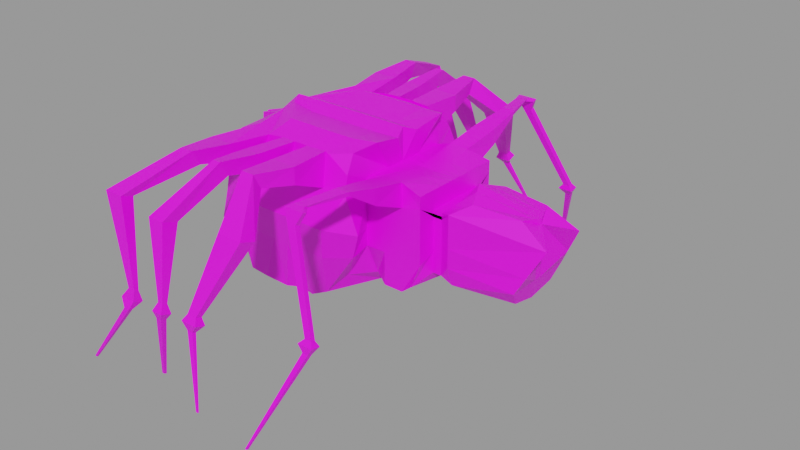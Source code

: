 # Source: Spider.blend  (saved by Blender 2.90.8; exported with 4.5.12 LTS)
import bpy
from mathutils import Matrix  # noqa: F401  (used for matrix-valued properties, if any)

bpy.ops.wm.read_factory_settings(use_empty=True)
scene = bpy.context.scene
scene.name = 'Scene'

# ---- collections
col_collection = bpy.data.collections.new('Collection'); scene.collection.children.link(col_collection)

# ---- images (referenced by path relative to the original .blend; pixels are not part of the script)
import os
ASSET_DIR = os.environ.get("B2B_ASSET_DIR", "")  # directory of the original .blend (textures are referenced by path, not embedded)
HERE = os.path.dirname(os.path.abspath(__file__))  # packed textures are extracted next to this script under _unpacked/

def load_image(name, relpath, width, height, colorspace="sRGB"):
    """Load a texture the original file referenced (path relative to the .blend, or extracted next to this script)."""
    p = next((c for c in (os.path.join(HERE, relpath), os.path.join(ASSET_DIR, relpath)) if relpath and os.path.exists(c)), "")
    if p:
        img = bpy.data.images.load(p, check_existing=True)
        img.name = name
    else:  # same state as the original file: an image datablock whose file is absent (Cycles renders it pink)
        img = bpy.data.images.new(name, width, height)
        img.source = "FILE"
        img.filepath = "//" + (relpath or name)
    img.colorspace_settings.name = colorspace
    return img
img_imphenziapalette01_png = load_image('ImphenziaPalette01.png', 'ImphenziaPalette01.png', 1024, 1024, 'sRGB')

# ---- materials (node trees are filled in below, after node groups)
mat_material_001 = bpy.data.materials.new('Material.001')
mat_material_001.use_transparent_shadow = False

# ---- material node trees
mat_material_001.use_nodes = True; mat_material_001.node_tree.nodes.clear()
_N = mat_material_001.node_tree.nodes; _L = mat_material_001.node_tree.links
n0 = _N.new('ShaderNodeBsdfPrincipled'); n0.name = 'Principled BSDF'; n0.location = (10, 300)
n0.distribution = 'GGX'
n0.subsurface_method = 'BURLEY'
n0.inputs[3].default_value = 1.45
n0.inputs[27].default_value = (0.0, 0.0, 0.0, 1.0)
n0.inputs[28].default_value = 1.0
n1 = _N.new('ShaderNodeOutputMaterial'); n1.name = 'Material Output'; n1.location = (300, 300)
n2 = _N.new('ShaderNodeTexImage'); n2.name = 'Image Texture'; n2.location = (-383, 92)
n2.image = img_imphenziapalette01_png
n2.interpolation = 'Closest'
_L.new(n0.outputs[0], n1.inputs[0])
_L.new(n2.outputs[0], n0.inputs[0])
n1.is_active_output = True

# ---- meshes
me_cube = bpy.data.meshes.new('Cube')
me_cube.from_pydata([(-0.8592, 0.8743, -0.6904), (1.0, 0.6426, 0.6426), (1.0, 0.4595, -0.6426), (0.9488, 0.7976, 0.9801), (0.7597, 0.7255, -0.6544), (1.776, 0.3991, 0.3991), (1.776, 0.3991, -0.3991), (1.776, 0.6426, 0.6426), (1.697, 0.7019, -0.4925), (1.892, 0.3991, 0.3991), (1.892, 0.3991, -0.3991), (0.3333, 0.9096, -1.0), (-0.3002, 1.043, -0.9178), (-0.2661, 0.9094, 0.9213), (0.3691, 0.9322, 0.9235), (1.0, 1.0, 0.5501), (-0.8764, 0.9802, 0.5501), (-0.9502, 1.108, -0.2836), (1.062, 0.9638, -0.2285), (1.0, 0.6426, 0.431), (1.0, 0.6426, -0.2142), (1.776, 0.6426, 0.431), (1.776, 0.6426, -0.2142), (1.776, 0.3991, 0.3498), (1.776, 0.3991, -0.133), (1.892, 0.3991, 0.3498), (1.892, 0.3991, -0.133), (-0.3333, 1.0, 0.5501), (-0.2835, 1.108, -0.2836), (0.3333, 1.0, 0.5501), (0.3832, 1.108, -0.2836), (-0.5558, 1.042, -0.8941), (-0.4822, 0.832, 0.9837), (-0.6168, 1.108, -0.2836), (-0.6667, 1.0, 0.5501), (0.6298, 0.9011, 0.9204), (0.564, 0.891, -0.8897), (0.7165, 1.108, -0.2836), (0.6667, 1.0, 0.5501), (1.743, 0.08675, -0.5535), (1.0, 0.05679, -0.6426), (1.518, 0.6426, -0.6426), (1.259, 0.6426, -0.6426), (1.259, 0.6426, -0.2142), (1.518, 0.6426, -0.2142), (1.259, 0.6426, 0.431), (1.518, 0.6426, 0.431), (0.1111, 0.8643, -1.0), (-0.02326, 0.9752, -0.984), (-0.0166, 0.9182, 0.9222), (0.174, 0.9275, 0.9231), (-0.06128, 1.108, -0.2836), (0.1609, 1.108, -0.2836), (-0.1111, 1.0, 0.5501), (0.1111, 1.0, 0.5501), (-0.8326, 0.8215, 0.8304), (0.9712, 0.9251, 0.7619), (1.0, 0.6426, 0.4943), (1.776, 0.6426, 0.4943), (1.776, 0.3991, 0.307), (1.892, 0.3991, 0.307), (1.728, 0.2848, -0.5339), (0.3691, 0.9322, 0.9591), (1.0, 0.1865, -0.6426), (0.6298, 0.9011, 0.956), (1.22, 0.603, 0.7163), (1.479, 0.603, 0.7163), (-0.0166, 0.9182, 0.9578), (0.174, 0.9275, 0.9587), (-1.061, 0.0, -0.9261), (0.9998, 0.0, -0.8769), (1.0, 0.0, 1.066), (1.0, 0.0, 0.6426), (1.0, 0.0, -0.6426), (1.776, 0.0, 0.6426), (1.749, 0.0, -0.5621), (1.776, 0.0, 0.3991), (1.776, 0.0, -0.3991), (1.892, 0.0, 0.3991), (1.892, 0.0, -0.3991), (-0.3333, 0.0, -1.0), (0.3333, 0.0, -1.0), (0.3333, 0.0, 1.066), (-0.3333, 0.0, 1.066), (2.931, 0.4744, -0.2228), (2.364, 0.0, 0.3498), (-1.0, 0.0, -0.3333), (-1.0, 0.0, 0.5501), (-0.6667, 0.0, -1.0), (-0.6667, 0.0, 1.066), (0.6667, 0.0, 1.066), (0.6667, 0.0, -1.0), (1.259, 0.0, 0.6426), (1.518, 0.0, 0.6426), (1.259, 0.0, -0.6426), (1.518, 0.0, -0.6426), (0.1111, 0.0, 1.066), (-0.1111, 0.0, 1.066), (-0.1111, 0.0, -1.0), (0.1111, 0.0, -1.0), (2.364, 0.0, 0.307), (-1.0, 0.0, 0.7692), (-0.3333, 1.436, 0.7371), (0.3333, 1.436, 0.7371), (-0.6667, 1.436, 0.7371), (-0.6667, 1.436, 0.9562), (0.6667, 1.436, 0.7371), (0.6667, 1.436, 0.9562), (1.518, 1.079, 0.618), (1.259, 1.079, 0.8298), (-0.1111, 1.436, 0.7371), (-0.3333, 1.436, 0.9562), (0.3333, 1.436, 0.9562), (1.259, 1.079, 0.618), (1.518, 1.079, 0.8298), (0.1111, 1.436, 0.7371), (-0.1111, 1.436, 0.9562), (0.1111, 1.436, 0.9562), (-0.3969, 1.952, 1.017), (-0.3969, 1.851, 0.8223), (0.403, 1.952, 1.017), (0.403, 1.851, 0.8223), (-0.5727, 1.851, 0.8223), (-0.5727, 1.952, 1.017), (0.5749, 1.851, 0.8223), (0.5749, 1.952, 1.017), (1.349, 1.479, 0.8814), (1.514, 1.479, 0.8814), (1.349, 1.508, 0.9376), (1.514, 1.508, 0.9376), (-0.04467, 1.851, 0.8223), (0.06508, 1.851, 0.8223), (-0.04467, 1.952, 1.017), (0.06508, 1.952, 1.017), (-0.6243, 2.78, 0.7046), (-0.6243, 2.62, 0.6496), (0.5372, 2.457, 0.5154), (0.5372, 2.25, 0.4443), (-0.8819, 2.62, 0.6496), (-0.8819, 2.78, 0.7046), (0.8706, 2.25, 0.4443), (0.8706, 2.457, 0.5154), (1.179, 2.041, 0.8767), (1.438, 2.041, 0.8767), (1.179, 2.1, 0.8972), (1.438, 2.1, 0.8972), (-0.2967, 2.483, 0.4615), (-0.07443, 2.483, 0.4615), (-0.2967, 2.69, 0.5326), (-0.07443, 2.69, 0.5326), (-1.139, 3.03, -1.441), (-1.139, 3.009, -1.448), (0.7961, 3.171, -1.239), (0.7961, 3.155, -1.245), (-1.173, 3.009, -1.448), (-1.173, 3.03, -1.441), (0.8231, 3.155, -1.245), (0.8231, 3.171, -1.239), (1.685, 2.376, -0.3618), (1.88, 2.376, -0.3618), (1.685, 2.501, -0.3413), (1.88, 2.501, -0.3413), (-0.2739, 2.732, -1.438), (-0.2376, 2.732, -1.438), (-0.2739, 2.766, -1.426), (-0.2376, 2.766, -1.426), (1.386, 3.016, -1.514), (1.408, 3.016, -1.514), (1.386, 3.046, -1.503), (1.408, 3.046, -1.503), (2.036, 0.4744, -0.2228), (2.078, 0.4394, -0.4382), (2.036, 0.0, -0.5892), (2.036, 0.4744, 0.4423), (2.241, 0.3096, 0.5689), (2.096, 0.0, 0.6719), (2.036, 0.0, 0.4423), (2.096, 0.0, 0.5451), (2.879, 0.3458, -0.4169), (2.861, 0.0, -0.4979), (3.216, 0.322, 0.3253), (2.836, 0.2449, 0.5439), (2.931, 0.0, 0.5102), (2.931, 0.0, -0.2228), (2.931, 0.0, 0.4423), (1.23, 1.962, 0.8895), (1.372, 1.962, 0.8895), (1.23, 2.018, 0.9139), (1.372, 2.018, 0.9139), (1.371, 2.149, 0.7563), (1.255, 2.149, 0.7563), (1.255, 2.089, 0.7358), (1.371, 2.089, 0.7358), (1.834, 2.456, -0.2838), (1.745, 2.396, -0.3044), (1.745, 2.456, -0.2838), (1.834, 2.396, -0.3044), (1.752, 2.504, -0.4242), (1.752, 2.444, -0.4447), (1.829, 2.444, -0.4447), (1.829, 2.504, -0.4242), (1.776, 0.04933, -0.3991), (1.892, 0.04933, -0.3991), (-1.0, 0.1236, -0.3333), (-0.9847, 0.1211, 0.5501), (-0.9793, 0.1015, 0.7768), (-1.034, 0.07419, -0.8999), (1.069, 0.1709, 0.996), (1.0, 0.07942, 0.6426), (1.776, 0.07942, 0.6426), (1.776, 0.04933, 0.3991), (1.892, 0.04933, 0.3991), (-0.3292, 0.129, -0.9898), (0.3333, 0.1124, -1.0), (0.4129, 0.1876, 0.989), (-0.2499, 0.1847, 0.9887), (-0.6535, 0.1368, -0.9829), (-0.6439, 0.1028, 0.998), (0.7372, 0.1837, 0.9886), (0.654, 0.1101, -0.9864), (1.259, 0.07942, -0.6426), (1.518, 0.07942, -0.6426), (0.194, 0.187, 0.9889), (-0.02432, 0.1858, 0.9888), (-0.1056, 0.1287, -0.9948), (0.1111, 0.1068, -1.0), (2.863, 0.04273, -0.4879), (2.041, 0.0543, -0.5706), (2.114, 0.03826, 0.6592), (2.919, 0.03027, 0.5144), (2.931, 0.05863, -0.2228), (0.9752, 0.08683, -0.864), (1.254, 0.07452, 0.6517), (1.513, 0.07452, 0.6517), (-1.307, 0.0, 0.6357), (-1.272, 0.04455, 0.6963), (-1.307, 0.0, 0.6098), (-1.273, 0.05118, 0.6197), (0.3911, 2.792, -0.4269), (0.6089, 2.792, -0.4269), (0.6089, 2.928, -0.3804), (0.3911, 2.928, -0.3804), (0.4605, 2.866, -0.5006), (0.5395, 2.866, -0.5006), (0.5395, 2.915, -0.4837), (0.4605, 2.915, -0.4837), (0.5655, 2.792, -0.3378), (0.5655, 2.873, -0.3098), (0.4345, 2.873, -0.3098), (0.4345, 2.792, -0.3378), (0.04452, 2.826, -0.3556), (0.07521, 2.809, -0.4818), (0.02988, 2.849, -0.5499), (0.02988, 2.923, -0.5248), (0.07521, 2.949, -0.4337), (0.04452, 2.893, -0.3328), (-0.04863, 2.923, -0.5248), (-0.07521, 2.949, -0.4337), (-0.0267, 2.893, -0.3328), (-0.0267, 2.826, -0.3556), (-0.07521, 2.809, -0.4818), (-0.04863, 2.849, -0.5499), (-0.4016, 2.858, -0.3425), (-0.3978, 2.821, -0.4956), (-0.4365, 2.946, -0.5632), (-0.4365, 2.995, -0.5465), (-0.3978, 2.948, -0.452), (-0.4016, 2.918, -0.3221), (-0.5147, 2.995, -0.5465), (-0.6022, 2.948, -0.452), (-0.4971, 2.918, -0.3221), (-0.4971, 2.858, -0.3425), (-0.6022, 2.821, -0.4956), (-0.5147, 2.946, -0.5632), (1.776, 0.162, -0.3991), (1.892, 0.162, -0.3991), (-1.0, 0.4058, -0.3333), (-0.9499, 0.3978, 0.5501), (-0.9321, 0.3334, 0.7941), (2.868, 0.1403, -0.465), (2.053, 0.1783, -0.5279), (0.9189, 0.2851, -0.8343), (1.243, 0.2447, 0.6725), (1.502, 0.2447, 0.6725), (-0.9117, 0.4456, -0.9138), (1.106, 0.5692, 1.079), (1.0, 0.2608, 0.6426), (1.776, 0.2608, 0.6426), (1.776, 0.162, 0.3991), (1.892, 0.162, 0.3991), (-0.3199, 0.4234, -0.9666), (0.3333, 0.3691, -1.0), (0.4747, 0.6238, 1.056), (-0.1792, 0.6146, 1.055), (-0.6236, 0.4493, -0.9437), (-0.5918, 0.3376, 0.9934), (0.7786, 0.6112, 1.054), (0.625, 0.3616, -0.9552), (1.259, 0.2608, -0.6426), (1.518, 0.2608, -0.6426), (0.2635, 0.6219, 1.055), (0.05411, 0.6182, 1.055), (-0.09297, 0.4224, -0.9828), (0.1111, 0.3507, -1.0), (2.155, 0.1256, 0.6301), (2.892, 0.09939, 0.5239), (2.931, 0.1925, -0.2228), (-0.9117, 1.044, 0.08399), (1.0, 0.6426, 0.0228), (1.776, 0.6426, 0.0228), (1.776, 0.3991, 0.04433), (1.892, 0.3991, 0.04433), (-0.2015, 1.196, 0.1311), (0.4652, 1.196, 0.1311), (-0.5348, 1.196, 0.1311), (0.7985, 1.196, 0.1311), (1.259, 0.6426, 0.0228), (1.518, 0.6426, 0.0228), (0.02071, 1.196, 0.1311), (0.2429, 1.196, 0.1311), (-1.0, 0.0, -0.008803), (2.036, 0.4744, 0.02154), (3.035, 0.4184, -0.02144), (1.18, 1.001, 0.1044), (-0.9944, 0.1227, -0.008803), (-0.9816, 0.4028, -0.008803)], [], [(64, 35, 3, 56), (66, 7, 58), (20, 2, 4, 18), (286, 1, 3, 285), (299, 41, 8, 61), (24, 6, 8, 22), (288, 5, 7, 287), (59, 5, 9, 60), (274, 6, 10, 275), (50, 49, 301, 300), (68, 50, 14, 62), (47, 52, 30, 11), (319, 54, 29, 313), (31, 33, 28, 12), (314, 34, 27, 312), (6, 24, 26, 10), (310, 23, 25, 311), (59, 23, 21, 58), (310, 24, 22, 309), (57, 19, 15, 56), (308, 20, 18, 323), (41, 44, 22, 8), (317, 46, 21, 309), (36, 37, 18, 4), (315, 38, 15, 323), (284, 276, 17, 0), (325, 277, 16, 307), (307, 16, 34, 314), (0, 17, 33, 31), (48, 47, 303, 302), (313, 29, 38, 315), (11, 30, 37, 36), (62, 14, 35, 64), (308, 19, 45, 316), (316, 45, 46, 317), (2, 20, 43, 42), (42, 43, 44, 41), (63, 2, 42, 298), (298, 42, 41, 299), (57, 1, 65), (172, 227, 226, 179), (312, 27, 53, 318), (318, 53, 54, 319), (12, 28, 51, 48), (48, 51, 52, 47), (13, 49, 67), (67, 49, 50, 68), (34, 32, 105, 104), (27, 13, 67, 53), (45, 65, 109, 113), (19, 57, 65, 45), (64, 38, 106, 107), (16, 55, 32, 34), (1, 57, 56, 3), (5, 59, 58, 7), (54, 68, 62, 29), (53, 67, 116, 110), (23, 59, 60, 25), (46, 66, 58, 21), (38, 64, 56, 15), (277, 278, 55, 16), (224, 225, 99, 98), (222, 223, 97, 96), (232, 92, 93, 233), (25, 60, 100, 85), (10, 26, 170, 171), (223, 215, 83, 97), (215, 217, 89, 83), (218, 214, 82, 90), (214, 222, 96, 82), (225, 213, 81, 99), (213, 219, 91, 81), (216, 212, 80, 88), (212, 224, 98, 80), (25, 85, 176, 173), (311, 25, 173, 321), (210, 76, 78, 211), (201, 77, 75, 39), (233, 93, 74, 209), (208, 72, 92, 232), (40, 73, 70, 231), (219, 231, 70, 91), (217, 205, 101, 89), (207, 218, 90, 71), (206, 216, 88, 69), (68, 54, 115, 117), (46, 45, 113, 108), (66, 46, 108, 114), (27, 34, 104, 102), (67, 68, 117, 116), (54, 53, 110, 115), (13, 27, 102, 111), (32, 13, 111, 105), (65, 66, 114, 109), (29, 62, 112, 103), (38, 29, 103, 106), (62, 64, 107, 112), (110, 116, 132, 130), (102, 104, 122, 119), (115, 110, 130, 131), (103, 112, 120, 121), (118, 119, 135, 134), (185, 187, 144, 142), (120, 125, 141, 136), (186, 185, 142, 143), (104, 105, 123, 122), (117, 115, 131, 133), (106, 103, 121, 124), (116, 117, 133, 132), (107, 106, 124, 125), (109, 114, 129, 128), (108, 113, 126, 127), (112, 107, 125, 120), (113, 109, 128, 126), (111, 102, 119, 118), (105, 111, 118, 123), (114, 108, 127, 129), (244, 243, 156, 157), (256, 253, 165, 164), (243, 242, 153, 156), (253, 252, 163, 165), (123, 118, 134, 139), (188, 186, 143, 145), (121, 120, 136, 137), (131, 130, 146, 147), (119, 122, 138, 135), (130, 132, 148, 146), (122, 123, 139, 138), (133, 131, 147, 149), (124, 121, 137, 140), (132, 133, 149, 148), (125, 124, 140, 141), (187, 188, 145, 144), (162, 164, 165, 163), (198, 197, 168, 166), (153, 152, 157, 156), (154, 155, 150, 151), (195, 193, 161, 160), (196, 194, 158, 159), (245, 244, 157, 152), (194, 195, 160, 158), (265, 264, 151, 150), (268, 265, 150, 155), (193, 196, 159, 161), (242, 245, 152, 153), (252, 261, 162, 163), (264, 273, 154, 151), (261, 256, 164, 162), (273, 268, 155, 154), (166, 168, 169, 167), (200, 199, 167, 169), (199, 198, 166, 167), (197, 200, 169, 168), (173, 174, 181, 180), (173, 176, 184, 180), (321, 173, 180, 322), (211, 78, 175, 228), (100, 60, 173, 177), (60, 9, 174, 173), (275, 10, 171, 280), (84, 322, 180, 184, 183, 230, 306), (226, 230, 183, 179), (180, 181, 305, 229, 182, 184), (171, 170, 84, 178), (177, 173, 180, 184), (228, 175, 182, 229), (280, 171, 178, 279), (128, 129, 188, 187), (129, 127, 186, 188), (127, 126, 185, 186), (126, 128, 187, 185), (145, 143, 192, 189), (142, 144, 190, 191), (143, 142, 191, 192), (144, 145, 189, 190), (189, 192, 196, 193), (191, 190, 195, 194), (192, 191, 194, 196), (190, 189, 193, 195), (160, 161, 200, 197), (159, 158, 198, 199), (161, 159, 199, 200), (158, 160, 197, 198), (304, 228, 229, 305), (279, 306, 230, 226), (79, 202, 227, 172), (289, 211, 228, 304), (284, 294, 216, 206), (285, 296, 218, 207), (295, 278, 205, 217), (297, 281, 231, 219), (63, 40, 231, 281), (286, 208, 232, 282), (283, 233, 209, 287), (274, 201, 39, 61), (288, 210, 211, 289), (290, 302, 224, 212), (294, 290, 212, 216), (291, 297, 219, 213), (303, 291, 213, 225), (292, 300, 222, 214), (296, 292, 214, 218), (293, 295, 217, 215), (301, 293, 215, 223), (282, 232, 233, 283), (300, 301, 223, 222), (302, 303, 225, 224), (101, 205, 235, 234), (94, 220, 221, 95), (73, 40, 220, 94), (320, 87, 204, 324), (69, 86, 203, 206), (77, 201, 202, 79), (76, 210, 209, 74), (95, 221, 39, 75), (72, 208, 207, 71), (236, 234, 235, 237), (205, 204, 237, 235), (204, 87, 236, 237), (249, 248, 241, 238), (248, 247, 240, 241), (246, 249, 238, 239), (247, 246, 239, 240), (238, 241, 245, 242), (241, 240, 244, 245), (239, 238, 242, 243), (240, 239, 243, 244), (141, 140, 246, 247), (140, 137, 249, 246), (136, 141, 247, 248), (137, 136, 248, 249), (146, 148, 258, 259), (259, 258, 257, 260), (260, 257, 256, 261), (147, 146, 259, 250), (250, 259, 260, 251), (251, 260, 261, 252), (149, 147, 250, 255), (255, 250, 251, 254), (254, 251, 252, 253), (148, 149, 255, 258), (258, 255, 254, 257), (257, 254, 253, 256), (138, 139, 270, 271), (271, 270, 269, 272), (272, 269, 268, 273), (135, 138, 271, 262), (262, 271, 272, 263), (263, 272, 273, 264), (139, 134, 267, 270), (270, 267, 266, 269), (269, 266, 265, 268), (134, 135, 262, 267), (267, 262, 263, 266), (266, 263, 264, 265), (65, 282, 283, 66), (49, 13, 293, 301), (13, 32, 295, 293), (35, 14, 292, 296), (14, 50, 300, 292), (47, 11, 291, 303), (11, 36, 297, 291), (31, 12, 290, 294), (12, 48, 302, 290), (5, 288, 289, 9), (6, 274, 61, 8), (66, 283, 287, 7), (1, 286, 282, 65), (2, 63, 281, 4), (36, 4, 281, 297), (32, 55, 278, 295), (3, 35, 296, 285), (0, 31, 294, 284), (9, 289, 304, 174), (178, 84, 306, 279), (174, 304, 305, 181), (227, 280, 279, 226), (202, 275, 280, 227), (204, 205, 278, 277), (220, 298, 299, 221), (40, 63, 298, 220), (324, 204, 277, 325), (206, 203, 276, 284), (201, 274, 275, 202), (210, 288, 287, 209), (221, 299, 61, 39), (208, 286, 285, 207), (203, 324, 325, 276), (86, 320, 324, 203), (170, 321, 322, 84), (26, 311, 321, 170), (51, 318, 319, 52), (28, 312, 318, 51), (43, 316, 317, 44), (20, 308, 316, 43), (30, 313, 315, 37), (17, 307, 314, 33), (276, 325, 307, 17), (37, 315, 323, 18), (44, 317, 309, 22), (19, 308, 323, 15), (23, 310, 309, 21), (24, 310, 311, 26), (33, 314, 312, 28), (52, 319, 313, 30)])
_uv = me_cube.uv_layers.new(name='UVMap')
_uv.uv.foreach_set('vector', [0.2812, 0.6445, 0.2812, 0.6445, 0.2812, 0.6445, 0.2812, 0.6445, 0.2812, 0.6445, 0.2812, 0.6445, 0.2812, 0.6445, 0.2812, 0.6445, 0.2812, 0.6445, 0.2812, 0.6445, 0.2812, 0.6445, 0.2812, 0.6445, 0.2812, 0.6445, 0.2812, 0.6445, 0.2812, 0.6445, 0.2812, 0.6445, 0.2812, 0.6445, 0.2812, 0.6445, 0.2812, 0.6445, 0.2812, 0.6445, 0.2812, 0.6445, 0.2812, 0.6445, 0.2812, 0.6445, 0.2812, 0.6445, 0.2812, 0.6445, 0.2812, 0.6445, 0.2812, 0.6445, 0.2812, 0.6445, 0.2812, 0.6445, 0.2812, 0.6445, 0.2812, 0.6445, 0.2812, 0.6445, 0.2812, 0.6445, 0.2812, 0.6445, 0.2812, 0.6445, 0.2812, 0.6445, 0.2812, 0.6445, 0.2813, 0.6445, 0.2812, 0.6445, 0.2812, 0.6445, 0.2812, 0.6445, 0.2812, 0.6445, 0.2812, 0.6445, 0.2812, 0.6445, 0.2812, 0.6445, 0.2812, 0.6445, 0.2812, 0.6445, 0.2812, 0.6445, 0.2812, 0.6445, 0.2812, 0.6445, 0.2812, 0.6445, 0.2812, 0.6445, 0.2812, 0.6445, 0.2812, 0.6445, 0.2812, 0.6445, 0.2812, 0.6445, 0.2812, 0.6445, 0.2812, 0.6445, 0.2812, 0.6445, 0.2812, 0.6445, 0.2812, 0.6445, 0.2812, 0.6445, 0.2812, 0.6445, 0.2812, 0.6445, 0.2812, 0.6445, 0.2812, 0.6445, 0.2812, 0.6445, 0.2812, 0.6445, 0.2812, 0.6445, 0.2812, 0.6445, 0.2812, 0.6445, 0.2812, 0.6445, 0.2812, 0.6445, 0.2812, 0.6445, 0.2812, 0.6445, 0.2812, 0.6445, 0.2812, 0.6445, 0.2812, 0.6445, 0.2812, 0.6445, 0.2813, 0.6445, 0.2812, 0.6445, 0.2812, 0.6445, 0.2812, 0.6445, 0.2812, 0.6445, 0.2812, 0.6445, 0.2812, 0.6445, 0.2812, 0.6445, 0.2812, 0.6445, 0.2812, 0.6445, 0.2812, 0.6445, 0.2812, 0.6445, 0.2812, 0.6445, 0.2812, 0.6445, 0.2812, 0.6445, 0.2812, 0.6445, 0.2812, 0.6445, 0.2812, 0.6445, 0.2812, 0.6445, 0.2812, 0.6445, 0.2812, 0.6445, 0.2812, 0.6445, 0.2812, 0.6445, 0.2812, 0.6445, 0.2812, 0.6445, 0.2812, 0.6445, 0.2812, 0.6445, 0.2813, 0.6445, 0.2813, 0.6445, 0.2812, 0.6445, 0.2812, 0.6445, 0.2812, 0.6445, 0.2812, 0.6445, 0.2812, 0.6445, 0.2812, 0.6445, 0.2812, 0.6445, 0.2812, 0.6445, 0.2812, 0.6445, 0.2812, 0.6445, 0.2812, 0.6445, 0.2812, 0.6445, 0.2812, 0.6445, 0.2812, 0.6445, 0.2812, 0.6445, 0.2812, 0.6445, 0.2812, 0.6445, 0.2812, 0.6445, 0.2812, 0.6445, 0.2812, 0.6445, 0.2812, 0.6445, 0.2812, 0.6445, 0.2812, 0.6445, 0.2813, 0.6445, 0.2812, 0.6445, 0.2812, 0.6445, 0.2812, 0.6445, 0.2812, 0.6445, 0.2812, 0.6445, 0.2812, 0.6445, 0.2812, 0.6445, 0.2812, 0.6445, 0.2812, 0.6445, 0.2812, 0.6445, 0.2812, 0.6445, 0.2812, 0.6445, 0.2812, 0.6445, 0.2812, 0.6445, 0.2812, 0.6445, 0.2813, 0.6445, 0.2812, 0.6445, 0.2812, 0.6445, 0.2812, 0.6445, 0.2812, 0.6445, 0.2812, 0.6445, 0.2812, 0.6445, 0.2812, 0.6445, 0.2812, 0.6445, 0.2812, 0.6445, 0.2812, 0.6445, 0.2812, 0.6445, 0.2812, 0.6445, 0.2812, 0.6445, 0.2812, 0.6445, 0.2812, 0.6445, 0.2812, 0.6445, 0.2812, 0.6445, 0.2812, 0.6445, 0.2812, 0.6445, 0.2812, 0.6445, 0.2812, 0.6445, 0.2812, 0.6445, 0.2812, 0.6445, 0.2812, 0.6445, 0.2812, 0.6445, 0.2812, 0.6445, 0.2812, 0.6445, 0.2812, 0.6445, 0.2812, 0.6445, 0.2812, 0.6445, 0.2812, 0.6445, 0.2812, 0.6445, 0.2812, 0.6445, 0.2812, 0.6445, 0.2812, 0.6445, 0.2812, 0.6445, 0.2812, 0.6445, 0.2812, 0.6445, 0.2812, 0.6445, 0.2812, 0.6445, 0.2812, 0.6445, 0.2812, 0.6445, 0.2812, 0.6445, 0.2812, 0.6445, 0.2812, 0.6445, 0.2812, 0.6445, 0.2812, 0.6445, 0.2812, 0.6445, 0.2812, 0.6445, 0.2812, 0.6445, 0.2812, 0.6445, 0.2812, 0.6445, 0.2812, 0.6445, 0.2812, 0.6445, 0.2812, 0.6445, 0.2812, 0.6445, 0.2812, 0.6445, 0.2812, 0.6445, 0.2812, 0.6445, 0.2812, 0.6445, 0.2812, 0.6445, 0.2812, 0.6445, 0.2812, 0.6445, 0.2812, 0.6445, 0.2812, 0.6445, 0.2812, 0.6445, 0.2812, 0.6445, 0.2812, 0.6445, 0.2812, 0.6445, 0.2812, 0.6445, 0.2812, 0.6445, 0.2812, 0.6445, 0.2812, 0.6445, 0.2812, 0.6445, 0.2812, 0.6445, 0.2812, 0.6445, 0.2812, 0.6445, 0.2812, 0.6445, 0.2812, 0.6445, 0.2812, 0.6445, 0.2812, 0.6445, 0.2812, 0.6445, 0.2812, 0.6445, 0.2812, 0.6445, 0.2812, 0.6445, 0.2812, 0.6445, 0.2812, 0.6445, 0.2812, 0.6445, 0.2812, 0.6445, 0.2812, 0.6445, 0.2812, 0.6445, 0.2812, 0.6445, 0.2812, 0.6445, 0.2812, 0.6445, 0.2812, 0.6445, 0.2812, 0.6445, 0.2812, 0.6445, 0.2812, 0.6445, 0.2812, 0.6445, 0.2812, 0.6445, 0.2812, 0.6445, 0.2812, 0.6445, 0.2812, 0.6445, 0.2812, 0.6445, 0.2812, 0.6445, 0.2812, 0.6445, 0.2812, 0.6445, 0.2812, 0.6445, 0.2812, 0.6445, 0.2812, 0.6445, 0.2812, 0.6445, 0.2812, 0.6445, 0.2812, 0.6445, 0.2812, 0.6445, 0.2812, 0.6445, 0.2812, 0.6445, 0.2812, 0.6445, 0.2812, 0.6445, 0.2812, 0.6445, 0.2812, 0.6445, 0.2812, 0.6445, 0.2812, 0.6445, 0.2812, 0.6445, 0.2812, 0.6445, 0.2812, 0.6445, 0.2812, 0.6445, 0.2812, 0.6445, 0.2812, 0.6445, 0.2812, 0.6445, 0.2812, 0.6445, 0.2812, 0.6445, 0.2812, 0.6445, 0.2812, 0.6445, 0.2812, 0.6445, 0.2812, 0.6445, 0.2812, 0.6445, 0.2812, 0.6445, 0.2812, 0.6445, 0.2812, 0.6445, 0.2812, 0.6445, 0.2812, 0.6445, 0.2812, 0.6445, 0.2812, 0.6445, 0.2812, 0.6445, 0.2812, 0.6445, 0.2812, 0.6445, 0.2812, 0.6445, 0.2812, 0.6445, 0.2812, 0.6445, 0.2812, 0.6445, 0.2812, 0.6445, 0.2812, 0.6445, 0.2813, 0.6445, 0.2812, 0.6445, 0.2812, 0.6445, 0.2812, 0.6445, 0.2812, 0.6445, 0.2812, 0.6445, 0.2812, 0.6445, 0.2812, 0.6445, 0.2812, 0.6445, 0.2812, 0.6445, 0.2812, 0.6445, 0.2812, 0.6445, 0.2812, 0.6445, 0.2812, 0.6445, 0.2812, 0.6445, 0.2812, 0.6445, 0.2812, 0.6445, 0.2812, 0.6445, 0.2812, 0.6445, 0.2812, 0.6445, 0.2812, 0.6445, 0.2812, 0.6445, 0.2812, 0.6445, 0.2812, 0.6445, 0.2812, 0.6445, 0.2812, 0.6445, 0.2812, 0.6445, 0.2812, 0.6445, 0.2812, 0.6445, 0.2813, 0.6445, 0.2812, 0.6445, 0.2812, 0.6445, 0.2812, 0.6445, 0.2812, 0.6445, 0.2812, 0.6445, 0.2812, 0.6445, 0.2812, 0.6445, 0.2812, 0.6445, 0.2812, 0.6445, 0.2812, 0.6445, 0.2812, 0.6445, 0.2812, 0.6445, 0.2812, 0.6445, 0.2812, 0.6445, 0.2812, 0.6445, 0.2812, 0.6445, 0.2812, 0.6445, 0.2812, 0.6445, 0.2812, 0.6445, 0.2812, 0.6445, 0.2812, 0.6445, 0.2812, 0.6445, 0.2812, 0.6445, 0.2812, 0.6445, 0.2812, 0.6445, 0.2812, 0.6445, 0.2812, 0.6445, 0.2812, 0.6445, 0.2812, 0.6445, 0.2812, 0.6445, 0.2812, 0.6445, 0.2812, 0.6445, 0.2812, 0.6445, 0.2812, 0.6445, 0.2812, 0.6445, 0.2812, 0.6445, 0.2812, 0.6445, 0.2812, 0.6445, 0.2812, 0.6445, 0.2812, 0.6445, 0.2812, 0.6445, 0.2812, 0.6445, 0.2812, 0.6445, 0.2812, 0.6445, 0.2812, 0.6445, 0.2812, 0.6445, 0.2812, 0.6445, 0.2812, 0.6445, 0.2812, 0.6445, 0.2812, 0.6445, 0.2812, 0.6445, 0.2812, 0.6445, 0.2812, 0.6445, 0.2812, 0.6445, 0.2812, 0.6445, 0.2812, 0.6445, 0.2812, 0.6445, 0.2812, 0.6445, 0.2812, 0.6445, 0.2812, 0.6445, 0.2812, 0.6445, 0.2812, 0.6445, 0.2812, 0.6445, 0.2812, 0.6445, 0.2812, 0.6445, 0.2812, 0.6445, 0.2812, 0.6445, 0.2812, 0.6445, 0.2812, 0.6445, 0.2812, 0.6445, 0.2812, 0.6445, 0.2812, 0.6445, 0.2812, 0.6445, 0.2812, 0.6445, 0.2812, 0.6445, 0.2812, 0.6445, 0.2812, 0.6445, 0.2812, 0.6445, 0.2812, 0.6445, 0.2812, 0.6445, 0.2812, 0.6445, 0.2812, 0.6445, 0.2812, 0.6445, 0.2812, 0.6445, 0.2812, 0.6445, 0.2812, 0.6445, 0.2812, 0.6445, 0.2812, 0.6445, 0.2812, 0.6445, 0.2812, 0.6445, 0.2812, 0.6445, 0.2812, 0.6445, 0.2812, 0.6445, 0.2812, 0.6445, 0.2812, 0.6445, 0.2812, 0.6445, 0.2812, 0.6445, 0.2812, 0.6445, 0.2812, 0.6445, 0.2812, 0.6445, 0.2812, 0.6445, 0.2812, 0.6445, 0.2812, 0.6445, 0.2812, 0.6445, 0.2812, 0.6445, 0.2812, 0.6445, 0.2812, 0.6445, 0.2812, 0.6445, 0.2812, 0.6445, 0.2812, 0.6445, 0.2812, 0.6445, 0.2812, 0.6445, 0.2812, 0.6445, 0.2812, 0.6445, 0.2812, 0.6445, 0.2812, 0.6445, 0.2812, 0.6445, 0.2812, 0.6445, 0.2812, 0.6445, 0.2812, 0.6445, 0.2812, 0.6445, 0.2812, 0.6445, 0.2812, 0.6445, 0.2812, 0.6445, 0.2812, 0.6445, 0.2812, 0.6445, 0.2812, 0.6445, 0.2812, 0.6445, 0.2812, 0.6445, 0.2812, 0.6445, 0.2812, 0.6445, 0.2812, 0.6445, 0.2812, 0.6445, 0.2812, 0.6445, 0.2812, 0.6445, 0.2813, 0.6445, 0.2812, 0.6445, 0.2812, 0.6445, 0.2812, 0.6445, 0.2812, 0.6445, 0.2812, 0.6445, 0.2812, 0.6445, 0.2812, 0.6445, 0.2812, 0.6445, 0.2812, 0.6445, 0.2812, 0.6445, 0.2812, 0.6445, 0.2812, 0.6445, 0.2812, 0.6445, 0.2812, 0.6445, 0.2812, 0.6445, 0.2812, 0.6445, 0.2812, 0.6445, 0.2812, 0.6445, 0.2812, 0.6445, 0.2812, 0.6445, 0.2812, 0.6445, 0.2812, 0.6445, 0.2812, 0.6445, 0.2812, 0.6445, 0.2812, 0.6445, 0.2812, 0.6445, 0.2812, 0.6445, 0.2812, 0.6445, 0.2812, 0.6445, 0.2812, 0.6445, 0.2812, 0.6445, 0.2812, 0.6445, 0.2812, 0.6445, 0.2812, 0.6445, 0.2812, 0.6445, 0.2812, 0.6445, 0.2812, 0.6445, 0.2812, 0.6445, 0.2812, 0.6445, 0.2812, 0.6445, 0.2812, 0.6445, 0.2812, 0.6445, 0.2812, 0.6445, 0.2812, 0.6445, 0.2812, 0.6445, 0.2812, 0.6445, 0.2812, 0.6445, 0.2812, 0.6445, 0.2812, 0.6445, 0.2812, 0.6445, 0.2812, 0.6445, 0.2812, 0.6445, 0.2812, 0.6445, 0.2812, 0.6445, 0.2812, 0.6445, 0.2812, 0.6445, 0.2812, 0.6445, 0.2812, 0.6445, 0.2812, 0.6445, 0.2812, 0.6445, 0.2812, 0.6445, 0.2812, 0.6445, 0.2812, 0.6445, 0.2812, 0.6445, 0.2812, 0.6445, 0.2812, 0.6445, 0.2812, 0.6445, 0.2812, 0.6445, 0.2812, 0.6445, 0.2812, 0.6445, 0.2812, 0.6445, 0.2812, 0.6445, 0.2812, 0.6445, 0.2812, 0.6445, 0.2812, 0.6445, 0.2812, 0.6445, 0.2812, 0.6445, 0.2812, 0.6445, 0.2812, 0.6445, 0.2812, 0.6445, 0.2812, 0.6445, 0.2812, 0.6445, 0.2812, 0.6445, 0.2812, 0.6445, 0.2812, 0.6445, 0.2812, 0.6445, 0.2812, 0.6445, 0.2812, 0.6445, 0.2813, 0.6445, 0.2812, 0.6445, 0.2812, 0.6445, 0.2812, 0.6445, 0.2812, 0.6445, 0.2812, 0.6445, 0.2812, 0.6445, 0.2812, 0.6445, 0.2812, 0.6445, 0.2812, 0.6445, 0.2812, 0.6445, 0.2812, 0.6445, 0.2812, 0.6445, 0.2812, 0.6445, 0.2812, 0.6445, 0.2812, 0.6445, 0.2812, 0.6445, 0.2812, 0.6445, 0.2812, 0.6445, 0.2812, 0.6445, 0.2812, 0.6445, 0.2812, 0.6445, 0.2812, 0.6445, 0.2812, 0.6445, 0.2812, 0.6445, 0.2812, 0.6445, 0.2812, 0.6445, 0.2812, 0.6445, 0.2812, 0.6445, 0.2812, 0.6445, 0.2812, 0.6445, 0.2812, 0.6445, 0.2812, 0.6445, 0.2812, 0.6445, 0.2812, 0.6445, 0.2812, 0.6445, 0.2812, 0.6445, 0.2812, 0.6445, 0.2812, 0.6445, 0.2812, 0.6445, 0.2812, 0.6445, 0.2812, 0.6445, 0.2812, 0.6445, 0.2812, 0.6445, 0.2812, 0.6445, 0.2812, 0.6445, 0.2812, 0.6445, 0.2812, 0.6445, 0.2812, 0.6445, 0.2812, 0.6445, 0.2812, 0.6445, 0.2812, 0.6445, 0.2812, 0.6445, 0.2812, 0.6445, 0.2812, 0.6445, 0.2812, 0.6445, 0.2812, 0.6445, 0.2812, 0.6445, 0.2812, 0.6445, 0.2812, 0.6445, 0.2812, 0.6445, 0.2812, 0.6445, 0.2812, 0.6445, 0.2813, 0.6445, 0.2812, 0.6445, 0.2812, 0.6445, 0.2812, 0.6445, 0.2812, 0.6445, 0.2812, 0.6445, 0.2812, 0.6445, 0.2812, 0.6445, 0.2812, 0.6445, 0.2812, 0.6445, 0.2812, 0.6445, 0.2812, 0.6445, 0.2812, 0.6445, 0.2812, 0.6445, 0.2812, 0.6445, 0.2812, 0.6445, 0.2812, 0.6445, 0.2812, 0.6445, 0.2812, 0.6445, 0.2812, 0.6445, 0.2812, 0.6445, 0.2812, 0.6445, 0.2812, 0.6445, 0.2812, 0.6445, 0.2812, 0.6445, 0.2812, 0.6445, 0.2812, 0.6445, 0.2812, 0.6445, 0.2812, 0.6445, 0.2812, 0.6445, 0.2812, 0.6445, 0.2812, 0.6445, 0.2812, 0.6445, 0.2812, 0.6445, 0.2812, 0.6445, 0.2812, 0.6445, 0.2812, 0.6445, 0.2812, 0.6445, 0.2812, 0.6445, 0.2812, 0.6445, 0.2812, 0.6445, 0.2812, 0.6445, 0.2812, 0.6445, 0.2812, 0.6445, 0.2812, 0.6445, 0.2812, 0.6445, 0.2812, 0.6445, 0.2812, 0.6445, 0.2812, 0.6445, 0.2812, 0.6445, 0.2812, 0.6445, 0.2812, 0.6445, 0.2812, 0.6445, 0.2812, 0.6445, 0.2812, 0.6445, 0.2812, 0.6445, 0.2812, 0.6445, 0.2812, 0.6445, 0.2812, 0.6445, 0.2812, 0.6445, 0.2812, 0.6445, 0.2812, 0.6445, 0.2812, 0.6445, 0.2812, 0.6445, 0.2812, 0.6445, 0.2812, 0.6445, 0.2812, 0.6445, 0.2812, 0.6445, 0.2812, 0.6445, 0.2812, 0.6445, 0.2812, 0.6445, 0.2812, 0.6445, 0.2812, 0.6445, 0.2812, 0.6445, 0.2812, 0.6445, 0.2812, 0.6445, 0.2812, 0.6445, 0.2812, 0.6445, 0.2812, 0.6445, 0.2812, 0.6445, 0.2812, 0.6445, 0.2812, 0.6445, 0.2812, 0.6445, 0.2812, 0.6445, 0.2812, 0.6445, 0.2812, 0.6445, 0.2812, 0.6445, 0.2812, 0.6445, 0.2812, 0.6445, 0.2812, 0.6445, 0.2812, 0.6445, 0.2812, 0.6445, 0.2812, 0.6445, 0.2812, 0.6445, 0.2812, 0.6445, 0.2812, 0.6445, 0.2812, 0.6445, 0.2812, 0.6445, 0.2812, 0.6445, 0.2812, 0.6445, 0.2812, 0.6445, 0.2812, 0.6445, 0.2812, 0.6445, 0.2812, 0.6445, 0.2812, 0.6445, 0.2812, 0.6445, 0.2812, 0.6445, 0.2812, 0.6445, 0.2812, 0.6445, 0.2812, 0.6445, 0.2812, 0.6445, 0.2812, 0.6445, 0.2812, 0.6445, 0.2812, 0.6445, 0.2812, 0.6445, 0.2812, 0.6445, 0.2812, 0.6445, 0.2812, 0.6445, 0.2812, 0.6445, 0.2812, 0.6445, 0.2812, 0.6445, 0.2812, 0.6445, 0.2812, 0.6445, 0.2812, 0.6445, 0.2812, 0.6445, 0.2812, 0.6445, 0.2812, 0.6445, 0.2812, 0.6445, 0.2812, 0.6445, 0.2812, 0.6445, 0.2812, 0.6445, 0.2812, 0.6445, 0.2812, 0.6445, 0.2812, 0.6445, 0.2812, 0.6445, 0.2812, 0.6445, 0.2812, 0.6445, 0.2812, 0.6445, 0.2813, 0.6445, 0.2812, 0.6445, 0.2813, 0.6445, 0.2812, 0.6445, 0.2812, 0.6445, 0.2812, 0.6445, 0.2812, 0.6445, 0.2812, 0.6445, 0.2812, 0.6445, 0.2812, 0.6445, 0.2812, 0.6445, 0.2813, 0.6445, 0.2812, 0.6445, 0.2812, 0.6445, 0.2812, 0.6445, 0.2812, 0.6445, 0.2812, 0.6445, 0.2812, 0.6445, 0.2812, 0.6445, 0.2812, 0.6445, 0.2812, 0.6445, 0.2812, 0.6445, 0.2812, 0.6445, 0.2812, 0.6445, 0.2812, 0.6445, 0.2812, 0.6445, 0.2812, 0.6445, 0.2812, 0.6445, 0.2812, 0.6445, 0.2812, 0.6445, 0.2812, 0.6445, 0.2812, 0.6445, 0.2812, 0.6445, 0.2812, 0.6445, 0.2812, 0.6445, 0.2812, 0.6445, 0.2812, 0.6445, 0.2812, 0.6445, 0.2812, 0.6445, 0.2812, 0.6445, 0.2812, 0.6445, 0.2812, 0.6445, 0.2812, 0.6445, 0.2812, 0.6445, 0.2812, 0.6445, 0.2812, 0.6445, 0.2812, 0.6445, 0.2812, 0.6445, 0.2812, 0.6445, 0.2812, 0.6445, 0.2812, 0.6445, 0.2813, 0.6445, 0.2812, 0.6445, 0.2812, 0.6445, 0.2812, 0.6445, 0.2812, 0.6445, 0.2812, 0.6445, 0.2812, 0.6445, 0.2812, 0.6445, 0.2813, 0.6445, 0.2812, 0.6445, 0.2812, 0.6445, 0.2812, 0.6445, 0.2812, 0.6445, 0.2812, 0.6445, 0.2812, 0.6445, 0.2812, 0.6445, 0.2812, 0.6445, 0.2813, 0.6445, 0.2812, 0.6445, 0.2812, 0.6445, 0.2812, 0.6445, 0.2812, 0.6445, 0.2812, 0.6445, 0.2812, 0.6445, 0.2812, 0.6445, 0.2812, 0.6445, 0.2812, 0.6445, 0.2812, 0.6445, 0.2812, 0.6445, 0.2812, 0.6445, 0.2812, 0.6445, 0.2812, 0.6445, 0.2812, 0.6445, 0.2812, 0.6445, 0.2812, 0.6445, 0.2812, 0.6445, 0.2812, 0.6445, 0.2812, 0.6445, 0.2812, 0.6445, 0.2812, 0.6445, 0.2812, 0.6445, 0.2812, 0.6445, 0.2812, 0.6445, 0.2812, 0.6445, 0.2812, 0.6445, 0.2812, 0.6445, 0.2812, 0.6445, 0.2812, 0.6445, 0.2812, 0.6445, 0.2812, 0.6445, 0.2812, 0.6445, 0.2812, 0.6445, 0.2812, 0.6445, 0.2812, 0.6445, 0.2812, 0.6445, 0.2812, 0.6445, 0.2812, 0.6445, 0.2812, 0.6445, 0.2813, 0.6445, 0.2812, 0.6445, 0.2812, 0.6445, 0.2812, 0.6445, 0.2812, 0.6445, 0.2812, 0.6445, 0.2812, 0.6445, 0.2812, 0.6445, 0.2812, 0.6445, 0.2812, 0.6445, 0.2812, 0.6445, 0.2812, 0.6445, 0.2812, 0.6445, 0.2812, 0.6445, 0.2812, 0.6445, 0.2812, 0.6445, 0.2812, 0.6445, 0.2812, 0.6445, 0.2812, 0.6445, 0.2812, 0.6445, 0.2813, 0.6445, 0.2812, 0.6445, 0.2812, 0.6445, 0.2812, 0.6445, 0.2812, 0.6445, 0.2812, 0.6445, 0.2812, 0.6445, 0.2812, 0.6445, 0.2812, 0.6445, 0.2813, 0.6445, 0.2812, 0.6445, 0.2812, 0.6445, 0.2812, 0.6445, 0.2812, 0.6445, 0.2812, 0.6445, 0.2813, 0.6445, 0.2813, 0.6445, 0.2812, 0.6445, 0.2812, 0.6445, 0.2812, 0.6445, 0.2812, 0.6445, 0.2812, 0.6445, 0.2813, 0.6445, 0.2812, 0.6445, 0.2812, 0.6445, 0.2813, 0.6445, 0.2812, 0.6445, 0.2812, 0.6445, 0.2812, 0.6445, 0.2812, 0.6445, 0.2812, 0.6445, 0.2812, 0.6445, 0.2812, 0.6445, 0.2812, 0.6445, 0.2812, 0.6445, 0.2812, 0.6445, 0.2812, 0.6445, 0.2812, 0.6445, 0.2812, 0.6445, 0.2812, 0.6445, 0.2812, 0.6445, 0.2812, 0.6445, 0.2812, 0.6445, 0.2812, 0.6445, 0.2812, 0.6445, 0.2812, 0.6445, 0.2812, 0.6445, 0.2812, 0.6445, 0.2812, 0.6445, 0.2812, 0.6445, 0.2812, 0.6445, 0.2812, 0.6445, 0.2812, 0.6445, 0.2812, 0.6445, 0.2812, 0.6445, 0.2812, 0.6445, 0.2812, 0.6445, 0.2812, 0.6445, 0.2812, 0.6445, 0.2812, 0.6445, 0.2812, 0.6445, 0.2812, 0.6445, 0.2812, 0.6445, 0.2812, 0.6445, 0.2812, 0.6445, 0.2812, 0.6445, 0.2812, 0.6445, 0.2812, 0.6445, 0.2812, 0.6445, 0.2812, 0.6445, 0.2812, 0.6445, 0.2812, 0.6445, 0.2812, 0.6445, 0.2812, 0.6445, 0.2812, 0.6445, 0.2812, 0.6445, 0.2812, 0.6445, 0.2812, 0.6445, 0.2812, 0.6445, 0.2812, 0.6445, 0.2812, 0.6445, 0.2812, 0.6445, 0.2812, 0.6445, 0.2812, 0.6445, 0.2812, 0.6445, 0.2812, 0.6445, 0.2812, 0.6445, 0.2812, 0.6445, 0.2812, 0.6445, 0.2812, 0.6445, 0.2812, 0.6445, 0.2812, 0.6445, 0.2812, 0.6445, 0.2812, 0.6445, 0.2812, 0.6445, 0.2812, 0.6445, 0.2812, 0.6445, 0.2812, 0.6445, 0.2812, 0.6445, 0.2812, 0.6445, 0.2812, 0.6445, 0.2812, 0.6445, 0.2812, 0.6445, 0.2812, 0.6445, 0.2812, 0.6445, 0.2812, 0.6445, 0.2812, 0.6445, 0.2812, 0.6445, 0.2812, 0.6445, 0.2812, 0.6445, 0.2812, 0.6445, 0.2812, 0.6445, 0.2812, 0.6445, 0.2812, 0.6445, 0.2812, 0.6445, 0.2812, 0.6445, 0.2812, 0.6445, 0.2812, 0.6445, 0.2812, 0.6445, 0.2812, 0.6445, 0.2812, 0.6445, 0.2812, 0.6445, 0.2812, 0.6445, 0.2812, 0.6445, 0.2812, 0.6445, 0.2812, 0.6445, 0.2812, 0.6445, 0.2812, 0.6445, 0.2812, 0.6445, 0.2812, 0.6445, 0.2812, 0.6445, 0.2812, 0.6445, 0.2812, 0.6445, 0.2812, 0.6445, 0.2812, 0.6445, 0.2812, 0.6445, 0.2812, 0.6445, 0.2812, 0.6445, 0.2812, 0.6445, 0.2812, 0.6445, 0.2812, 0.6445, 0.2812, 0.6445, 0.2812, 0.6445, 0.2812, 0.6445, 0.2812, 0.6445, 0.2813, 0.6445, 0.2812, 0.6445, 0.2812, 0.6445, 0.2812, 0.6445, 0.2812, 0.6445, 0.2812, 0.6445, 0.2812, 0.6445, 0.2812, 0.6445, 0.2813, 0.6445, 0.2812, 0.6445, 0.2812, 0.6445, 0.2812, 0.6445, 0.2812, 0.6445, 0.2812, 0.6445, 0.2812, 0.6445, 0.2812, 0.6445, 0.2812, 0.6445, 0.2812, 0.6445, 0.2812, 0.6445, 0.2812, 0.6445, 0.2812, 0.6445, 0.2812, 0.6445, 0.2812, 0.6445, 0.2812, 0.6445, 0.2812, 0.6445, 0.2812, 0.6445, 0.2812, 0.6445, 0.2812, 0.6445, 0.2812, 0.6445, 0.2812, 0.6445, 0.2812, 0.6445, 0.2812, 0.6445, 0.2812, 0.6445, 0.2812, 0.6445, 0.2812, 0.6445, 0.2812, 0.6445, 0.2812, 0.6445, 0.2812, 0.6445, 0.2812, 0.6445, 0.2812, 0.6445, 0.2812, 0.6445, 0.2812, 0.6445, 0.2812, 0.6445, 0.2812, 0.6445, 0.2812, 0.6445, 0.2812, 0.6445, 0.2813, 0.6445, 0.2812, 0.6445, 0.2812, 0.6445, 0.2812, 0.6445, 0.2812, 0.6445, 0.2812, 0.6445, 0.2812, 0.6445, 0.2812, 0.6445, 0.2812, 0.6445, 0.2812, 0.6445, 0.2812, 0.6445, 0.2812, 0.6445, 0.2812, 0.6445, 0.2813, 0.6445, 0.2812, 0.6445, 0.2812, 0.6445, 0.2812, 0.6445, 0.2812, 0.6445, 0.2812, 0.6445, 0.2812, 0.6445, 0.2812, 0.6445, 0.2812, 0.6445, 0.2812, 0.6445, 0.2812, 0.6445, 0.2812, 0.6445, 0.2812, 0.6445, 0.2812, 0.6445, 0.2812, 0.6445, 0.2812, 0.6445, 0.2812, 0.6445, 0.2812, 0.6445, 0.2812, 0.6445, 0.2812, 0.6445, 0.2812, 0.6445, 0.2812, 0.6445, 0.2812, 0.6445, 0.2812, 0.6445, 0.2812, 0.6445, 0.2812, 0.6445, 0.2812, 0.6445, 0.2812, 0.6445, 0.2812, 0.6445, 0.2812, 0.6445, 0.2812, 0.6445, 0.2812, 0.6445, 0.2812, 0.6445, 0.2812, 0.6445, 0.2812, 0.6445, 0.2813, 0.6445, 0.2812, 0.6445, 0.2812, 0.6445, 0.2812, 0.6445, 0.2812, 0.6445, 0.2812, 0.6445, 0.2812, 0.6445, 0.2812, 0.6445, 0.2812, 0.6445, 0.2812, 0.6445, 0.2812, 0.6445, 0.2812, 0.6445, 0.2812, 0.6445, 0.2812, 0.6445, 0.2812, 0.6445, 0.2812, 0.6445, 0.2812, 0.6445, 0.2812, 0.6445, 0.2812, 0.6445, 0.2812, 0.6445, 0.2812, 0.6445, 0.2812, 0.6445, 0.2812, 0.6445, 0.2812, 0.6445, 0.2812, 0.6445, 0.2812, 0.6445, 0.2813, 0.6445, 0.2812, 0.6445, 0.2812, 0.6445, 0.2812, 0.6445, 0.2812, 0.6445, 0.2812, 0.6445, 0.2812, 0.6445, 0.2812, 0.6445, 0.2812, 0.6445, 0.2812, 0.6445, 0.2813, 0.6445, 0.2812, 0.6445, 0.2812, 0.6445, 0.2812, 0.6445, 0.2812, 0.6445, 0.2813, 0.6445, 0.2812, 0.6445, 0.2812, 0.6445, 0.2812, 0.6445, 0.2812, 0.6445, 0.2812, 0.6445, 0.2812, 0.6445, 0.2812, 0.6445, 0.2812, 0.6445, 0.2812, 0.6445, 0.2812, 0.6445, 0.2812, 0.6445, 0.2812, 0.6445, 0.2812, 0.6445, 0.2812, 0.6445, 0.2813, 0.6445, 0.2812, 0.6445, 0.2812, 0.6445, 0.2812, 0.6445, 0.2812, 0.6445, 0.2812, 0.6445, 0.2812, 0.6445, 0.2812, 0.6445, 0.2813, 0.6445, 0.2812, 0.6445, 0.2812, 0.6445, 0.2812, 0.6445, 0.2812, 0.6445, 0.2813, 0.6445, 0.2812, 0.6445, 0.2812, 0.6445, 0.2812, 0.6445, 0.2812, 0.6445, 0.2812, 0.6445, 0.2812, 0.6445, 0.2812, 0.6445, 0.2812, 0.6445, 0.2812, 0.6445, 0.2812, 0.6445, 0.2813, 0.6445, 0.2812, 0.6445, 0.2812, 0.6445, 0.2812, 0.6445, 0.2812, 0.6445, 0.2812, 0.6445, 0.2812, 0.6445, 0.2812, 0.6445, 0.2812, 0.6445, 0.2812, 0.6445, 0.2812, 0.6445, 0.2812, 0.6445, 0.2812, 0.6445, 0.2812, 0.6445, 0.2812, 0.6445, 0.2812, 0.6445, 0.2812, 0.6445, 0.2812, 0.6445, 0.2812, 0.6445])
me_cube.materials.append(mat_material_001)
me_cube.use_remesh_preserve_volume = False
me_cube.use_remesh_preserve_attributes = False
me_cube.use_mirror_vertex_groups = False
me_cube.update()

# ---- objects
ob_cube = bpy.data.objects.new('Cube', me_cube)

# ---- transforms, parenting, visibility, modifiers, constraints
ob_cube.location = (0.0, 0.0, 0.0)
ob_cube.lock_rotations_4d = False
ob_cube.empty_display_type = 'ARROWS'
ob_cube.lineart.crease_threshold = 0.0
_m = ob_cube.modifiers.new('Mirror', 'MIRROR')
_m.use_axis = (False, True, False)
_m.use_clip = True

# ---- collection membership
col_collection.objects.link(ob_cube)

# ---- scene / render settings (as saved in the file)
scene.frame_start = 1; scene.frame_end = 250; scene.frame_set(1)
scene.render.engine = 'BLENDER_EEVEE_NEXT'
scene.cycles.use_denoising = False
scene.cycles.samples = 128
scene.cycles.sampling_pattern = 'TABULATED_SOBOL'
scene.cycles.use_adaptive_sampling = False
scene.cycles.use_light_tree = False
scene.view_settings.view_transform = 'Filmic'
bpy.context.view_layer.update()

# ---- added for rendering (the .blend has no active camera and no usable light): camera, sun + grey world if the file has none
cam_auto = bpy.data.cameras.new('AutoCamera')
cam_auto.lens = 50.0
cam_auto.sensor_width = 36.0
cam_auto.clip_end = 1000.0
ob_auto_camera = bpy.data.objects.new('AutoCamera', cam_auto)
scene.collection.objects.link(ob_auto_camera)
ob_auto_camera.location = (8.55059, -9.11533, 5.85934)
ob_auto_camera.rotation_euler = (1.09748, -7.21219e-08, 0.694738)
scene.camera = ob_auto_camera
light_auto_sun = bpy.data.lights.new('AutoSun', 'SUN')
light_auto_sun.energy = 3.0
light_auto_sun.angle = 0.0523599
ob_auto_sun = bpy.data.objects.new('AutoSun', light_auto_sun)
scene.collection.objects.link(ob_auto_sun)
ob_auto_sun.rotation_euler = (0.872665, 0.174533, 0.523599)
if scene.world is None:
    world_auto = bpy.data.worlds.new('AutoWorld')
    world_auto.color = (0.3, 0.3, 0.3)
    scene.world = world_auto
bpy.context.view_layer.update()
